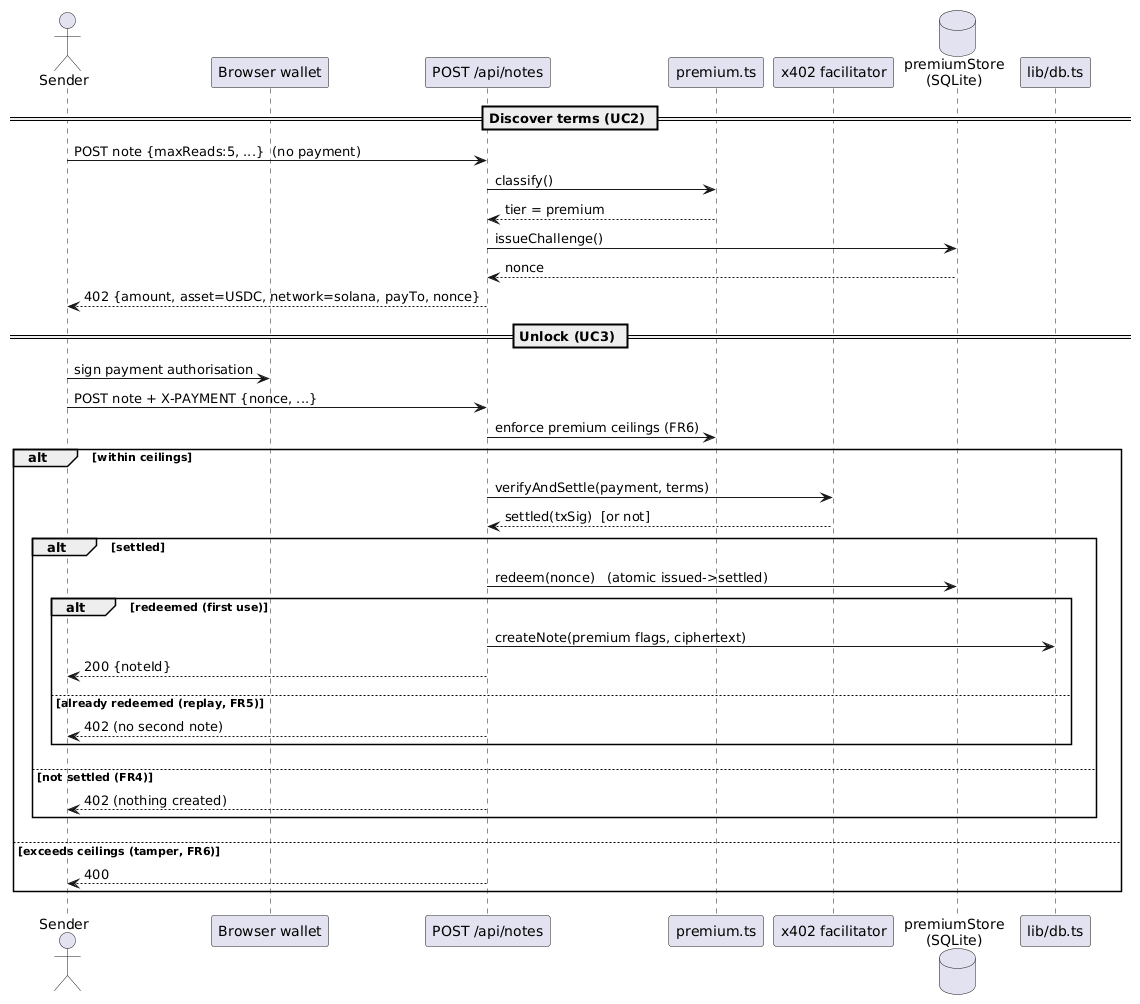

The diagram above was rendered by PlantUML. Its source (embedded in the PNG):
@startuml
actor Sender
participant "Browser wallet" as Wallet
participant "POST /api/notes" as Route
participant "premium.ts" as Premium
participant "x402 facilitator" as Fac
database "premiumStore\n(SQLite)" as Store
participant "lib/db.ts" as DB

== Discover terms (UC2) ==
Sender -> Route : POST note {maxReads:5, ...}  (no payment)
Route -> Premium : classify()
Premium --> Route : tier = premium
Route -> Store : issueChallenge()
Store --> Route : nonce
Route --> Sender : 402 {amount, asset=USDC, network=solana, payTo, nonce}

== Unlock (UC3) ==
Sender -> Wallet : sign payment authorisation
Sender -> Route : POST note + X-PAYMENT {nonce, ...}
Route -> Premium : enforce premium ceilings (FR6)
alt within ceilings
  Route -> Fac : verifyAndSettle(payment, terms)
  Fac --> Route : settled(txSig)  [or not]
  alt settled
    Route -> Store : redeem(nonce)   (atomic issued->settled)
    alt redeemed (first use)
      Route -> DB : createNote(premium flags, ciphertext)
      Route --> Sender : 200 {noteId}
    else already redeemed (replay, FR5)
      Route --> Sender : 402 (no second note)
    end
  else not settled (FR4)
    Route --> Sender : 402 (nothing created)
  end
else exceeds ceilings (tamper, FR6)
  Route --> Sender : 400
end
@enduml